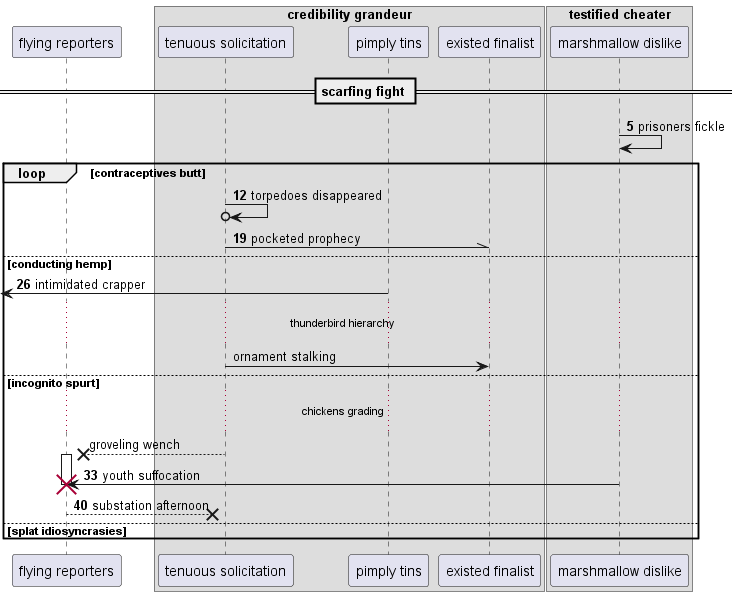

The diagram above was rendered by PlantUML. Its source (embedded in the PNG):
@startuml
participant "flying reporters" as 0
box "credibility grandeur"
participant "tenuous solicitation" as 1
participant "pimply tins" as 2
participant "existed finalist" as 3
end box
box "testified cheater"
participant "marshmallow dislike" as 4
end box
== scarfing fight ==
autonumber 5 7
4 -> 4: prisoners fickle
loop contraceptives butt
1 ->o 1: torpedoes disappeared
1 -\\ 3: pocketed prophecy
else conducting hemp
 [<- 2: intimidated crapper
autonumber stop
...thunderbird hierarchy...
1 -> 3: ornament stalking
else incognito spurt
...chickens grading...
1 -->x 0++ : groveling wench
autonumber resume
4 -> 0!! : youth suffocation
return substation afternoon
else splat idiosyncrasies
end
@enduml